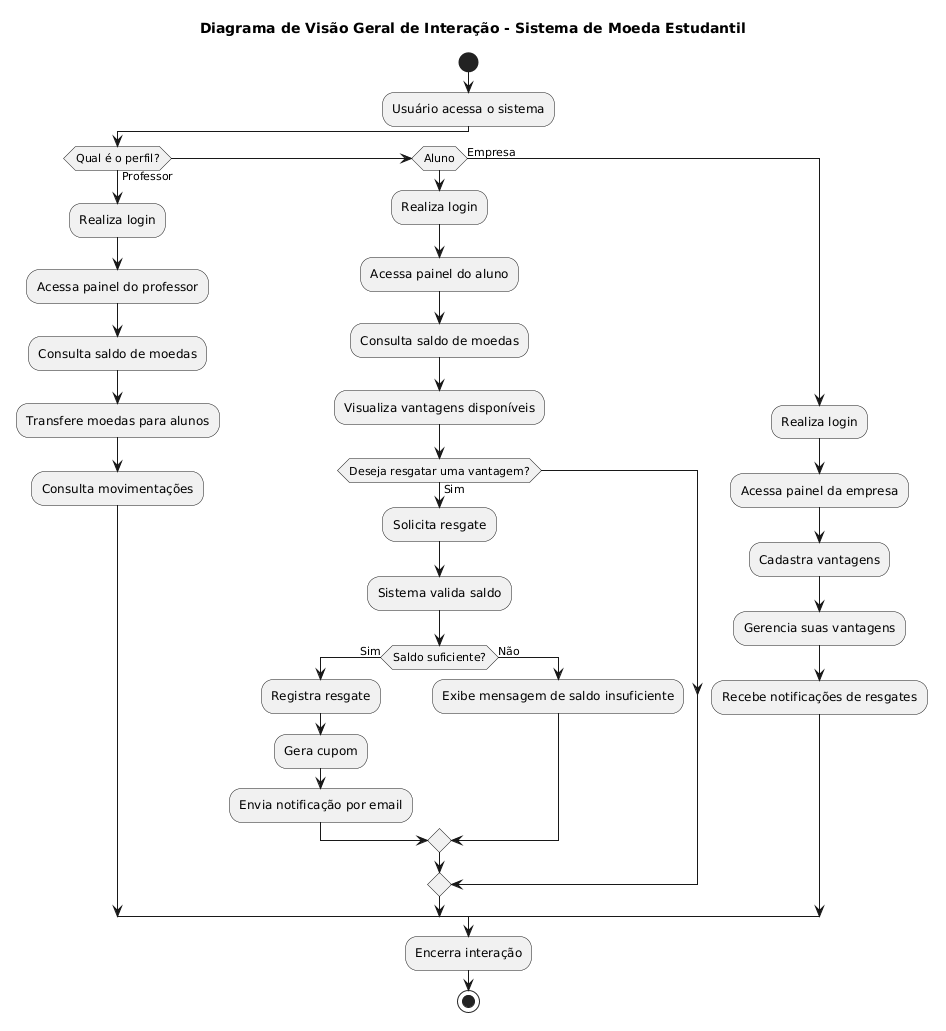

The diagram above was rendered by PlantUML. Its source (embedded in the PNG):
@startuml
title Diagrama de Visão Geral de Interação - Sistema de Moeda Estudantil

start

:Usuário acessa o sistema;

if (Qual é o perfil?) then (Professor)

    :Realiza login;
    :Acessa painel do professor;
    :Consulta saldo de moedas;
    :Transfere moedas para alunos;
    :Consulta movimentações;

elseif (Aluno)

    :Realiza login;
    :Acessa painel do aluno;
    :Consulta saldo de moedas;
    :Visualiza vantagens disponíveis;

    if (Deseja resgatar uma vantagem?) then (Sim)
        :Solicita resgate;
        :Sistema valida saldo;
        if (Saldo suficiente?) then (Sim)
            :Registra resgate;
            :Gera cupom;
            :Envia notificação por email;
        else (Não)
            :Exibe mensagem de saldo insuficiente;
        endif
    endif

else (Empresa)

    :Realiza login;
    :Acessa painel da empresa;
    :Cadastra vantagens;
    :Gerencia suas vantagens;
    :Recebe notificações de resgates;

endif

:Encerra interação;

stop
@enduml